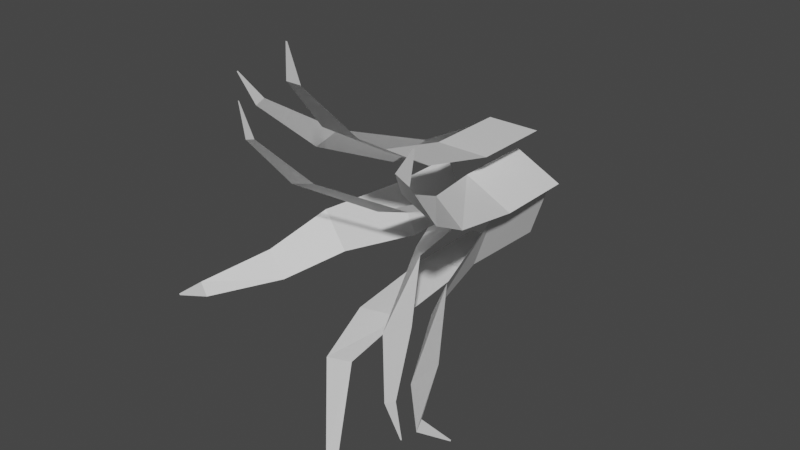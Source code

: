 # Source: grass2.blend  (saved by Blender 3.6.13; exported with 4.5.12 LTS)
import bpy
from mathutils import Matrix  # noqa: F401  (used for matrix-valued properties, if any)

bpy.ops.wm.read_factory_settings(use_empty=True)
scene = bpy.context.scene
scene.name = 'Scene'

# ---- collections
col_collection = bpy.data.collections.new('Collection'); scene.collection.children.link(col_collection)

# ---- materials (node trees are filled in below, after node groups)
mat_material_001 = bpy.data.materials.new('Material.001')
mat_material_001.use_transparent_shadow = False

# ---- material node trees
mat_material_001.use_nodes = True; mat_material_001.node_tree.nodes.clear()
_N = mat_material_001.node_tree.nodes; _L = mat_material_001.node_tree.links
n0 = _N.new('ShaderNodeBsdfPrincipled'); n0.name = 'Principled BSDF'; n0.location = (10, 300)
n0.distribution = 'GGX'
n0.subsurface_method = 'RANDOM_WALK_SKIN'
n0.inputs[3].default_value = 1.45
n0.inputs[27].default_value = (0.0, 0.0, 0.0, 1.0)
n0.inputs[28].default_value = 1.0
n1 = _N.new('ShaderNodeOutputMaterial'); n1.name = 'Material Output'; n1.location = (300, 300)
_L.new(n0.outputs[0], n1.inputs[0])
n1.is_active_output = True

# ---- world
world_world = bpy.data.worlds.new('World'); scene.world = world_world
world_world.use_nodes = True; world_world.node_tree.nodes.clear()
_N = world_world.node_tree.nodes; _L = world_world.node_tree.links
n0 = _N.new('ShaderNodeOutputWorld'); n0.name = 'World Output'; n0.location = (300, 300)
n1 = _N.new('ShaderNodeBackground'); n1.name = 'Background'; n1.location = (10, 300)
n1.inputs[0].default_value = (0.05088, 0.05088, 0.05088, 1.0)
_L.new(n1.outputs[0], n0.inputs[0])
n0.is_active_output = True
world_world.color = (0.05088, 0.05088, 0.05088)
world_world.use_sun_shadow = False
world_world.sun_shadow_jitter_overblur = 0.0

# ---- meshes
me_plane_001 = bpy.data.meshes.new('Plane.001')
me_plane_001.from_pydata([(-0.701, 0.0, -0.2386), (1.299, 0.0, -0.2386), (-0.701, 0.2994, -0.2386), (1.299, 0.2994, -0.2386), (-0.6712, 0.6016, -0.3109), (1.269, 0.6016, -0.3109), (-0.4002, 0.8932, -0.4868), (0.9982, 0.8932, -0.4868), (0.02588, 1.07, -0.6862), (0.5721, 1.07, -0.6862), (0.2702, 1.089, -0.8083), (0.3278, 1.089, -0.8083), (-2.777, 0.0, -0.07807), (-1.255, 0.0, -0.2078), (-2.777, 0.09511, -0.07807), (-1.255, 0.09511, -0.2078), (-3.097, 0.2536, -0.08115), (-1.62, 0.2536, -0.207), (-4.093, 0.5451, -0.2096), (-3.029, 0.5451, -0.3002), (-5.062, 0.7215, -0.389), (-4.646, 0.7215, -0.4244), (-5.667, 0.7413, -0.4978), (-5.624, 0.7413, -0.5015), (0.5849, 0.0, 0.2061), (-1.381, 0.0, 0.2427), (0.5849, 0.2994, 0.2061), (-1.381, 0.2994, 0.2427), (0.2156, 0.6016, 0.2777), (-1.692, 0.6016, 0.3132), (-0.2395, 0.8085, 0.3708), (-1.384, 0.8085, 0.4001), (0.689, 0.9848, 0.6046), (0.152, 0.9848, 0.6161), (0.6722, 1.005, 0.7475), (0.6156, 1.005, 0.7487), (0.6165, 0.0, 0.0007659), (-1.106, 0.0, 0.1024), (0.6165, 0.2994, 0.0007658), (-1.106, 0.2994, 0.1024), (0.9582, 0.6016, 0.01567), (-0.7128, 0.4128, 0.1143), (1.83, 0.7506, 0.181), (0.6259, 0.7506, 0.2521), (2.266, 0.8807, 0.3743), (1.795, 0.8807, 0.4021), (2.676, 0.9005, 0.4919), (2.626, 0.9005, 0.4948), (-1.686, 0.0, 0.1493), (-2.554, 0.0, -0.03092), (-1.686, 0.2994, 0.1493), (-2.554, 0.2994, -0.03092), (-2.35, 0.6016, 0.1138), (-3.192, 0.6016, -0.02019), (-3.317, 0.8032, 0.1712), (-3.924, 0.8032, 0.07684), (-5.298, 0.9795, 0.2343), (-5.535, 0.9795, 0.1851), (-6.504, 0.9993, 0.2653), (-6.529, 0.9993, 0.2601), (1.887, 0.0, -0.03123), (1.272, 0.0, 0.1591), (1.741, 0.318, -0.03123), (1.13, 0.3257, 0.1591), (2.149, 0.6125, 0.07006), (1.602, 0.6194, 0.203), (3.964, 0.8858, 0.1561), (3.049, 0.9027, 0.2605), (4.704, 1.057, 0.2221), (4.537, 1.059, 0.2741), (5.807, 1.063, 0.2365), (5.79, 1.063, 0.242), (-0.855, 0.0, -0.0142), (1.106, 0.0, -0.05366), (-0.855, 0.2994, -0.0142), (1.106, 0.2994, -0.05366), (-0.8319, 0.6016, -0.08564), (0.4723, 0.6016, -0.1239), (-1.78, 0.8932, -0.2635), (-0.8403, 0.8932, -0.2911), (-1.764, 1.07, -0.4673), (-1.396, 1.07, -0.4781), (-1.765, 1.089, -0.5919), (-1.726, 1.089, -0.593), (0.529, 0.0, -0.1531), (2.325, 0.0, -0.06509), (0.529, 0.2994, -0.1531), (2.325, 0.2994, -0.06509), (1.574, 0.6016, -0.2167), (2.616, 0.6016, -0.1313), (2.592, 0.8932, -0.3628), (3.847, 0.8932, -0.3012), (3.852, 1.07, -0.523), (4.342, 1.07, -0.499), (4.608, 1.089, -0.6219), (4.66, 1.089, -0.6194)], [], [(0, 1, 3, 2), (2, 3, 5, 4), (4, 5, 7, 6), (6, 7, 9, 8), (8, 9, 11, 10), (12, 13, 15, 14), (14, 15, 17, 16), (16, 17, 19, 18), (18, 19, 21, 20), (20, 21, 23, 22), (24, 25, 27, 26), (26, 27, 29, 28), (28, 29, 31, 30), (30, 31, 33, 32), (32, 33, 35, 34), (36, 37, 39, 38), (38, 39, 41, 40), (40, 41, 43, 42), (42, 43, 45, 44), (44, 45, 47, 46), (48, 49, 51, 50), (50, 51, 53, 52), (52, 53, 55, 54), (54, 55, 57, 56), (56, 57, 59, 58), (60, 61, 63, 62), (62, 63, 65, 64), (64, 65, 67, 66), (66, 67, 69, 68), (68, 69, 71, 70), (72, 73, 75, 74), (74, 75, 77, 76), (76, 77, 79, 78), (78, 79, 81, 80), (80, 81, 83, 82), (84, 85, 87, 86), (86, 87, 89, 88), (88, 89, 91, 90), (90, 91, 93, 92), (92, 93, 95, 94)])
_uv = me_plane_001.uv_layers.new(name='UVMap')
_uv.uv.foreach_set('vector', [0.7726, 0.0289, 0.9953, 0.0289, 0.9951, 0.05905, 0.7724, 0.05905, 0.7724, 0.05905, 0.9951, 0.05905, 0.9917, 0.09293, 0.7757, 0.09293, 0.7757, 0.09293, 0.9917, 0.09293, 0.9616, 0.1306, 0.8059, 0.1306, 0.8059, 0.1306, 0.9616, 0.1306, 0.9143, 0.1579, 0.8535, 0.1579, 0.8535, 0.1579, 0.9143, 0.1579, 0.8872, 0.1657, 0.8808, 0.1657, 0.09033, 0.1801, 0.1321, 0.01556, 0.1414, 0.01763, 0.09968, 0.1822, 0.09968, 0.1822, 0.1414, 0.01763, 0.1484, 0.0608, 0.1079, 0.2205, 0.1079, 0.2205, 0.1484, 0.0608, 0.1484, 0.2213, 0.1192, 0.3364, 0.1192, 0.3364, 0.1484, 0.2213, 0.1336, 0.4023, 0.1222, 0.4472, 0.1222, 0.4472, 0.1336, 0.4023, 0.1163, 0.5098, 0.1151, 0.5145, 0.321, 0.0447, 0.5399, 0.0447, 0.5398, 0.07753, 0.3208, 0.07753, 0.3208, 0.07753, 0.5398, 0.07753, 0.5745, 0.1119, 0.3621, 0.1119, 0.3621, 0.1119, 0.5745, 0.1119, 0.5405, 0.1364, 0.4131, 0.1362, 0.4131, 0.1362, 0.5405, 0.1364, 0.3705, 0.1605, 0.3107, 0.1604, 0.3107, 0.1604, 0.3705, 0.1605, 0.3194, 0.1654, 0.3131, 0.1654, 0.2058, 0.3044, 0.2573, 0.1194, 0.289, 0.1281, 0.2375, 0.3131, 0.2375, 0.3131, 0.289, 0.1281, 0.2899, 0.1736, 0.2599, 0.3586, 0.2599, 0.3586, 0.2899, 0.1736, 0.2899, 0.3275, 0.2539, 0.4568, 0.2539, 0.4568, 0.2899, 0.3275, 0.273, 0.4571, 0.259, 0.5076, 0.259, 0.5076, 0.273, 0.4571, 0.2531, 0.5471, 0.2516, 0.5524, 0.2197, 0.01677, 0.2434, 0.1097, 0.2112, 0.1164, 0.1876, 0.02348, 0.1876, 0.02348, 0.2112, 0.1164, 0.1936, 0.1927, 0.1714, 0.1022, 0.1714, 0.1022, 0.1936, 0.1927, 0.1873, 0.2775, 0.1714, 0.2123, 0.1714, 0.2123, 0.1873, 0.2775, 0.2043, 0.4576, 0.1978, 0.4322, 0.5679, 0.3086, 0.5657, 0.2822, 0.5677, 0.1715, 0.5679, 0.1743, 0.5749, 0.08711, 0.5921, 0.01993, 0.6302, 0.01173, 0.6122, 0.07821, 0.6122, 0.07821, 0.6302, 0.01173, 0.6523, 0.06973, 0.637, 0.1292, 0.637, 0.1292, 0.6523, 0.06973, 0.6523, 0.2339, 0.6284, 0.3334, 0.6284, 0.3334, 0.6523, 0.2339, 0.6347, 0.3997, 0.632, 0.4179, 0.342, 0.1935, 0.344, 0.1748, 0.344, 0.3143, 0.3437, 0.3162, 0.6634, 0.2306, 0.7294, 0.02246, 0.7582, 0.03149, 0.6922, 0.2396, 0.6922, 0.2396, 0.7582, 0.03149, 0.7697, 0.1089, 0.7252, 0.2472, 0.7252, 0.2472, 0.7697, 0.1089, 0.7624, 0.2595, 0.7304, 0.3592, 0.7304, 0.3592, 0.7624, 0.2595, 0.7697, 0.3264, 0.7572, 0.3653, 0.7572, 0.3653, 0.7697, 0.3264, 0.7661, 0.3635, 0.7647, 0.3676, 0.03708, 0.06759, 0.09918, 0.2576, 0.07028, 0.2662, 0.008178, 0.07619, 0.008178, 0.07619, 0.07028, 0.2662, 0.04755, 0.3069, 0.009957, 0.1971, 0.009957, 0.1971, 0.04755, 0.3069, 0.0516, 0.4489, 0.008178, 0.3161, 0.008178, 0.3161, 0.0516, 0.4489, 0.04169, 0.5097, 0.02473, 0.4578, 0.02473, 0.4578, 0.04169, 0.5097, 0.04465, 0.5459, 0.04286, 0.5405])
me_plane_001.materials.append(mat_material_001)
me_plane_001.update()

# ---- objects
ob_grass = bpy.data.objects.new('GRASS', me_plane_001)

# ---- transforms, parenting, visibility, modifiers, constraints
ob_grass.location = (1.863e-09, 1.49e-08, 0.0)
ob_grass.rotation_euler = (3.142, -0.0, 0.0)
ob_grass.scale = (0.1, 1.0, 1.0)

# ---- collection membership
col_collection.objects.link(ob_grass)

# ---- scene / render settings (as saved in the file)
scene.frame_start = 1; scene.frame_end = 250; scene.frame_set(1)
scene.render.engine = 'BLENDER_EEVEE_NEXT'
scene.cycles.sampling_pattern = 'TABULATED_SOBOL'
scene.view_settings.view_transform = 'Filmic'
bpy.context.view_layer.update()

# ---- added for rendering (the .blend has no active camera and no usable light): camera, sun
cam_auto = bpy.data.cameras.new('AutoCamera')
cam_auto.lens = 50.0
cam_auto.sensor_width = 36.0
cam_auto.clip_end = 1000.0
ob_auto_camera = bpy.data.objects.new('AutoCamera', cam_auto)
scene.collection.objects.link(ob_auto_camera)
ob_auto_camera.location = (2.06003, -3.05999, 1.70667)
ob_auto_camera.rotation_euler = (1.09748, -7.21219e-08, 0.694738)
scene.camera = ob_auto_camera
light_auto_sun = bpy.data.lights.new('AutoSun', 'SUN')
light_auto_sun.energy = 3.0
light_auto_sun.angle = 0.0523599
ob_auto_sun = bpy.data.objects.new('AutoSun', light_auto_sun)
scene.collection.objects.link(ob_auto_sun)
ob_auto_sun.rotation_euler = (0.872665, 0.174533, 0.523599)
bpy.context.view_layer.update()
